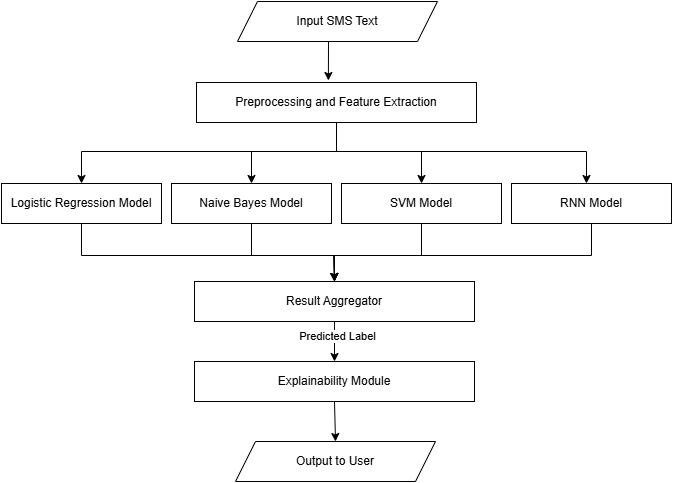

The diagram above was exported from draw.io. Its source (the exported page's mxGraphModel, read from the mxfile embedded in the PNG):
<mxGraphModel dx="1418" dy="780" grid="1" gridSize="10" guides="1" tooltips="1" connect="1" arrows="1" fold="1" page="1" pageScale="1" pageWidth="850" pageHeight="1100" math="0" shadow="0">
  <root>
    <mxCell id="0" />
    <mxCell id="1" parent="0" />
    <mxCell id="M04sRHpWBgAOU6Dn85ak-1" parent="1" style="shape=parallelogram;perimeter=parallelogramPerimeter;whiteSpace=wrap;html=1;fixedSize=1;" value="Output to User" vertex="1">
      <mxGeometry height="40" width="200" x="279" y="480" as="geometry" />
    </mxCell>
    <mxCell id="M04sRHpWBgAOU6Dn85ak-2" parent="1" style="rounded=0;whiteSpace=wrap;html=1;" value="Logistic Regression Model" vertex="1">
      <mxGeometry height="40" width="160" x="45" y="222" as="geometry" />
    </mxCell>
    <mxCell id="M04sRHpWBgAOU6Dn85ak-3" parent="1" style="rounded=0;whiteSpace=wrap;html=1;" value="Preprocessing and Feature Extraction" vertex="1">
      <mxGeometry height="40" width="280" x="240" y="121" as="geometry" />
    </mxCell>
    <mxCell id="M04sRHpWBgAOU6Dn85ak-5" parent="1" style="rounded=0;whiteSpace=wrap;html=1;" value="Result Aggregator" vertex="1">
      <mxGeometry height="40" width="280" x="238" y="320" as="geometry" />
    </mxCell>
    <mxCell id="M04sRHpWBgAOU6Dn85ak-7" parent="1" style="rounded=0;whiteSpace=wrap;html=1;" value="Explainability Module" vertex="1">
      <mxGeometry height="40" width="280" x="238" y="400" as="geometry" />
    </mxCell>
    <mxCell id="M04sRHpWBgAOU6Dn85ak-8" parent="1" style="shape=parallelogram;perimeter=parallelogramPerimeter;whiteSpace=wrap;html=1;fixedSize=1;" value="Input SMS Text" vertex="1">
      <mxGeometry height="40" width="200" x="281" y="40" as="geometry" />
    </mxCell>
    <mxCell id="M04sRHpWBgAOU6Dn85ak-9" parent="1" style="rounded=0;whiteSpace=wrap;html=1;" value="Naive Bayes Model" vertex="1">
      <mxGeometry height="40" width="160" x="215" y="222" as="geometry" />
    </mxCell>
    <mxCell id="M04sRHpWBgAOU6Dn85ak-10" parent="1" style="rounded=0;whiteSpace=wrap;html=1;" value="SVM Model" vertex="1">
      <mxGeometry height="40" width="160" x="385" y="222" as="geometry" />
    </mxCell>
    <mxCell id="M04sRHpWBgAOU6Dn85ak-11" parent="1" style="rounded=0;whiteSpace=wrap;html=1;" value="RNN Model" vertex="1">
      <mxGeometry height="40" width="160" x="555" y="222" as="geometry" />
    </mxCell>
    <mxCell id="M04sRHpWBgAOU6Dn85ak-12" edge="1" parent="1" source="M04sRHpWBgAOU6Dn85ak-8" style="endArrow=classic;html=1;rounded=0;exitX=0.455;exitY=1;exitDx=0;exitDy=0;exitPerimeter=0;entryX=0.471;entryY=-0.05;entryDx=0;entryDy=0;entryPerimeter=0;" target="M04sRHpWBgAOU6Dn85ak-3" value="">
      <mxGeometry height="50" relative="1" width="50" as="geometry">
        <mxPoint x="400" y="460" as="sourcePoint" />
        <mxPoint x="350" y="110" as="targetPoint" />
      </mxGeometry>
    </mxCell>
    <mxCell id="M04sRHpWBgAOU6Dn85ak-13" edge="1" parent="1" source="M04sRHpWBgAOU6Dn85ak-3" style="endArrow=classic;html=1;rounded=0;exitX=0.5;exitY=1;exitDx=0;exitDy=0;entryX=0.5;entryY=0;entryDx=0;entryDy=0;" target="M04sRHpWBgAOU6Dn85ak-2" value="">
      <mxGeometry height="50" relative="1" width="50" as="geometry">
        <Array as="points">
          <mxPoint x="380" y="190" />
          <mxPoint x="125" y="190" />
        </Array>
        <mxPoint x="400" y="460" as="sourcePoint" />
        <mxPoint x="450" y="410" as="targetPoint" />
      </mxGeometry>
    </mxCell>
    <mxCell id="M04sRHpWBgAOU6Dn85ak-15" edge="1" parent="1" source="M04sRHpWBgAOU6Dn85ak-3" style="endArrow=classic;html=1;rounded=0;exitX=0.5;exitY=1;exitDx=0;exitDy=0;entryX=0.5;entryY=0;entryDx=0;entryDy=0;" target="M04sRHpWBgAOU6Dn85ak-9" value="">
      <mxGeometry height="50" relative="1" width="50" as="geometry">
        <Array as="points">
          <mxPoint x="380" y="190" />
          <mxPoint x="295" y="190" />
        </Array>
        <mxPoint x="390" y="171" as="sourcePoint" />
        <mxPoint x="135" y="232" as="targetPoint" />
      </mxGeometry>
    </mxCell>
    <mxCell id="M04sRHpWBgAOU6Dn85ak-17" edge="1" parent="1" style="endArrow=classic;html=1;rounded=0;exitX=0.5;exitY=1;exitDx=0;exitDy=0;entryX=0.5;entryY=0;entryDx=0;entryDy=0;" value="">
      <mxGeometry height="50" relative="1" width="50" as="geometry">
        <Array as="points">
          <mxPoint x="380" y="190" />
          <mxPoint x="630" y="190" />
        </Array>
        <mxPoint x="380" y="162" as="sourcePoint" />
        <mxPoint x="630" y="222" as="targetPoint" />
      </mxGeometry>
    </mxCell>
    <mxCell id="M04sRHpWBgAOU6Dn85ak-16" edge="1" parent="1" source="M04sRHpWBgAOU6Dn85ak-3" style="endArrow=classic;html=1;rounded=0;exitX=0.5;exitY=1;exitDx=0;exitDy=0;entryX=0.5;entryY=0;entryDx=0;entryDy=0;" target="M04sRHpWBgAOU6Dn85ak-10" value="">
      <mxGeometry height="50" relative="1" width="50" as="geometry">
        <Array as="points">
          <mxPoint x="380" y="190" />
          <mxPoint x="465" y="190" />
        </Array>
        <mxPoint x="825" y="300" as="sourcePoint" />
        <mxPoint x="550" y="338" as="targetPoint" />
      </mxGeometry>
    </mxCell>
    <mxCell id="M04sRHpWBgAOU6Dn85ak-35" edge="1" parent="1" source="M04sRHpWBgAOU6Dn85ak-11" style="endArrow=classic;html=1;rounded=0;entryX=0.5;entryY=0;entryDx=0;entryDy=0;exitX=0.5;exitY=1;exitDx=0;exitDy=0;" target="M04sRHpWBgAOU6Dn85ak-5" value="">
      <mxGeometry height="50" relative="1" width="50" as="geometry">
        <Array as="points">
          <mxPoint x="635" y="294" />
          <mxPoint x="377.5" y="294" />
        </Array>
        <mxPoint x="620" y="270" as="sourcePoint" />
        <mxPoint x="377.5" y="323" as="targetPoint" />
      </mxGeometry>
    </mxCell>
    <mxCell id="M04sRHpWBgAOU6Dn85ak-36" edge="1" parent="1" source="M04sRHpWBgAOU6Dn85ak-10" style="endArrow=classic;html=1;rounded=0;entryX=0.5;entryY=0;entryDx=0;entryDy=0;exitX=0.5;exitY=1;exitDx=0;exitDy=0;" target="M04sRHpWBgAOU6Dn85ak-5" value="">
      <mxGeometry height="50" relative="1" width="50" as="geometry">
        <Array as="points">
          <mxPoint x="465" y="294" />
          <mxPoint x="377.5" y="294" />
        </Array>
        <mxPoint x="480" y="280" as="sourcePoint" />
        <mxPoint x="390" y="323" as="targetPoint" />
      </mxGeometry>
    </mxCell>
    <mxCell id="M04sRHpWBgAOU6Dn85ak-37" edge="1" parent="1" source="M04sRHpWBgAOU6Dn85ak-2" style="endArrow=classic;html=1;rounded=0;exitX=0.5;exitY=1;exitDx=0;exitDy=0;entryX=0.5;entryY=0;entryDx=0;entryDy=0;" target="M04sRHpWBgAOU6Dn85ak-5" value="">
      <mxGeometry height="50" relative="1" width="50" as="geometry">
        <Array as="points">
          <mxPoint x="125" y="294" />
          <mxPoint x="377.5" y="294" />
        </Array>
        <mxPoint x="127.5" y="262" as="sourcePoint" />
        <mxPoint x="377.5" y="322" as="targetPoint" />
      </mxGeometry>
    </mxCell>
    <mxCell id="M04sRHpWBgAOU6Dn85ak-38" edge="1" parent="1" source="M04sRHpWBgAOU6Dn85ak-9" style="endArrow=classic;html=1;rounded=0;entryX=0.5;entryY=0;entryDx=0;entryDy=0;exitX=0.5;exitY=1;exitDx=0;exitDy=0;" target="M04sRHpWBgAOU6Dn85ak-5" value="">
      <mxGeometry height="50" relative="1" width="50" as="geometry">
        <Array as="points">
          <mxPoint x="295" y="294" />
          <mxPoint x="377.5" y="294" />
        </Array>
        <mxPoint x="320" y="280" as="sourcePoint" />
        <mxPoint x="377.5" y="323" as="targetPoint" />
      </mxGeometry>
    </mxCell>
    <mxCell id="M04sRHpWBgAOU6Dn85ak-40" edge="1" parent="1" source="M04sRHpWBgAOU6Dn85ak-5" style="endArrow=classic;html=1;rounded=0;exitX=0.5;exitY=1;exitDx=0;exitDy=0;entryX=0.5;entryY=0;entryDx=0;entryDy=0;" target="M04sRHpWBgAOU6Dn85ak-7" value="">
      <mxGeometry height="50" relative="1" width="50" as="geometry">
        <mxPoint x="430" y="360" as="sourcePoint" />
        <mxPoint x="379" y="399" as="targetPoint" />
      </mxGeometry>
    </mxCell>
    <mxCell id="OUOTBLqUnV0h6Zytqb-v-1" connectable="0" parent="M04sRHpWBgAOU6Dn85ak-40" style="edgeLabel;html=1;align=center;verticalAlign=middle;resizable=0;points=[];" value="Predicted Label" vertex="1">
      <mxGeometry relative="1" x="-0.3" y="2" as="geometry">
        <mxPoint as="offset" />
      </mxGeometry>
    </mxCell>
    <mxCell id="M04sRHpWBgAOU6Dn85ak-42" edge="1" parent="1" source="M04sRHpWBgAOU6Dn85ak-7" style="endArrow=classic;html=1;rounded=0;exitX=0.5;exitY=1;exitDx=0;exitDy=0;entryX=0.5;entryY=0;entryDx=0;entryDy=0;" target="M04sRHpWBgAOU6Dn85ak-1" value="">
      <mxGeometry height="50" relative="1" width="50" as="geometry">
        <mxPoint x="429" y="281" as="sourcePoint" />
        <mxPoint x="479" y="231" as="targetPoint" />
      </mxGeometry>
    </mxCell>
  </root>
</mxGraphModel>